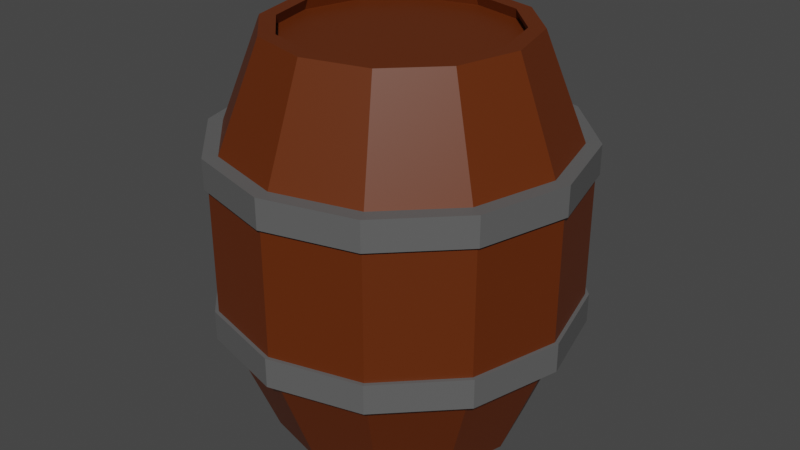 # Source: barrel.blend  (saved by Blender 2.80.75; exported with 4.5.12 LTS)
import bpy
from mathutils import Matrix  # noqa: F401  (used for matrix-valued properties, if any)

bpy.ops.wm.read_factory_settings(use_empty=True)
scene = bpy.context.scene
scene.name = 'Scene'

# ---- collections
col_collection = bpy.data.collections.new('Collection'); scene.collection.children.link(col_collection)

# ---- materials (node trees are filled in below, after node groups)
mat_material_002 = bpy.data.materials.new('Material.002')
mat_material_002.use_transparent_shadow = False
mat_material_001 = bpy.data.materials.new('Material.001')
mat_material_001.use_transparent_shadow = False

# ---- material node trees
mat_material_002.use_nodes = True; mat_material_002.node_tree.nodes.clear()
_N = mat_material_002.node_tree.nodes; _L = mat_material_002.node_tree.links
n0 = _N.new('ShaderNodeOutputMaterial'); n0.name = 'Material Output'; n0.location = (300, 300)
n1 = _N.new('ShaderNodeBsdfPrincipled'); n1.name = 'Principled BSDF'; n1.location = (10, 300)
n1.distribution = 'GGX'
n1.subsurface_method = 'BURLEY'
n1.inputs[0].default_value = (0.1193, 0.02166, 0.0, 1.0)
n1.inputs[3].default_value = 1.45
n1.inputs[27].default_value = (0.0, 0.0, 0.0, 1.0)
n1.inputs[28].default_value = 1.0
_L.new(n1.outputs[0], n0.inputs[0])
n0.is_active_output = True
mat_material_001.use_nodes = True; mat_material_001.node_tree.nodes.clear()
_N = mat_material_001.node_tree.nodes; _L = mat_material_001.node_tree.links
n0 = _N.new('ShaderNodeOutputMaterial'); n0.name = 'Material Output'; n0.location = (300, 300)
n1 = _N.new('ShaderNodeBsdfPrincipled'); n1.name = 'Principled BSDF'; n1.location = (10, 300)
n1.distribution = 'GGX'
n1.subsurface_method = 'BURLEY'
n1.inputs[0].default_value = (0.1107, 0.1107, 0.1107, 1.0)
n1.inputs[3].default_value = 1.45
n1.inputs[27].default_value = (0.0, 0.0, 0.0, 1.0)
n1.inputs[28].default_value = 1.0
_L.new(n1.outputs[0], n0.inputs[0])
n0.is_active_output = True

# ---- world
world_world = bpy.data.worlds.new('World'); scene.world = world_world
world_world.use_nodes = True; world_world.node_tree.nodes.clear()
_N = world_world.node_tree.nodes; _L = world_world.node_tree.links
n0 = _N.new('ShaderNodeOutputWorld'); n0.name = 'World Output'; n0.location = (300, 300)
n1 = _N.new('ShaderNodeBackground'); n1.name = 'Background'; n1.location = (10, 300)
n1.inputs[0].default_value = (0.05088, 0.05088, 0.05088, 1.0)
_L.new(n1.outputs[0], n0.inputs[0])
n0.is_active_output = True
world_world.color = (0.05088, 0.05088, 0.05088)
world_world.use_sun_shadow = False
world_world.sun_shadow_jitter_overblur = 0.0

# ---- meshes
me_cube_001 = bpy.data.meshes.new('Cube.001')
me_cube_001.from_pydata([(-9.969e-10, -0.7104, -1.118), (-0.7104, 1.009e-09, -1.118), (-0.357, -0.6157, -1.118), (-0.6157, -0.357, -1.118), (-0.6465, 1.148e-09, 1.057), (-2.497e-09, -0.6465, 1.057), (-0.5602, -0.3253, 1.057), (-0.3253, -0.5602, 1.057), (-9.969e-10, 0.7104, -1.118), (-0.6157, 0.357, -1.118), (-0.357, 0.6157, -1.118), (-2.497e-09, 0.6465, 1.057), (-0.3253, 0.5602, 1.057), (-0.5602, 0.3253, 1.057), (0.7104, 1.009e-09, -1.118), (0.6157, -0.357, -1.118), (0.357, -0.6157, -1.118), (0.6465, 1.148e-09, 1.057), (0.3253, -0.5602, 1.057), (0.5602, -0.3253, 1.057), (0.357, 0.6157, -1.118), (0.6157, 0.357, -1.118), (0.5602, 0.3253, 1.057), (0.3253, 0.5602, 1.057), (0.0, -1.0, 0.3867), (0.0, -1.0, -0.3867), (-0.5025, -0.8667, -0.3867), (-0.5025, -0.8667, 0.3867), (-0.8667, -0.5025, -0.3867), (-0.8667, -0.5025, 0.3867), (-1.0, 0.0, -0.3867), (-1.0, 0.0, 0.3867), (0.0, 1.0, 0.3867), (0.0, 1.0, -0.3867), (-0.5025, 0.8667, 0.3867), (-0.5025, 0.8667, -0.3867), (-0.8667, 0.5025, 0.3867), (-0.8667, 0.5025, -0.3867), (0.8667, 0.5025, 0.3867), (0.8667, 0.5025, -0.3867), (0.5025, 0.8667, 0.3867), (0.5025, 0.8667, -0.3867), (0.5025, -0.8667, 0.3867), (0.5025, -0.8667, -0.3867), (0.8667, -0.5025, 0.3867), (0.8667, -0.5025, -0.3867), (1.0, 0.0, -0.3867), (1.0, 0.0, 0.3867), (2.216e-09, 0.7742, 0.3867), (0.3898, 0.671, 0.3867), (0.7742, 0.0, 0.3867), (0.671, -0.3898, 0.3867), (0.3898, -0.671, 0.3867), (2.216e-09, -0.7742, 0.3867), (0.671, 0.3898, 0.3867), (-0.7742, 0.0, 0.3867), (-0.671, 0.3898, 0.3867), (-0.3898, 0.671, 0.3867), (-0.671, -0.3898, 0.3867), (-0.3898, -0.671, 0.3867), (-2.208e-09, -8.941e-08, 0.488), (-0.7104, 1.009e-09, 1.118), (-0.6157, 0.357, 1.118), (-9.969e-10, -0.7104, 1.118), (-0.357, -0.6157, 1.118), (-0.6157, -0.357, 1.118), (-0.357, 0.6157, 1.118), (-9.969e-10, 0.7104, 1.118), (0.357, 0.6157, 1.118), (0.6157, 0.357, 1.118), (0.6157, -0.357, 1.118), (0.357, -0.6157, 1.118), (0.7104, 1.009e-09, 1.118), (-0.6227, 1.009e-09, 1.118), (-0.5397, 0.3132, 1.118), (-9.969e-10, -0.6227, 1.118), (-0.3132, -0.5397, 1.118), (-0.5397, -0.3132, 1.118), (-0.3132, 0.5397, 1.118), (-9.969e-10, 0.6227, 1.118), (0.3132, 0.5397, 1.118), (0.5397, 0.3132, 1.118), (0.5397, -0.3132, 1.118), (0.3132, -0.5397, 1.118), (0.6227, 1.009e-09, 1.118)], [], [(17, 22, 23, 11, 12, 13, 4, 6, 7, 5, 18, 19), (67, 32, 34, 66), (25, 0, 16, 43), (3, 28, 30, 1), (37, 9, 1, 30), (72, 47, 38, 69), (62, 36, 31, 61), (68, 40, 32, 67), (69, 38, 40, 68), (71, 42, 44, 70), (2, 26, 28, 3), (70, 44, 47, 72), (1, 9, 10, 8, 20, 21, 14, 15, 16, 0, 2, 3), (45, 15, 14, 46), (43, 16, 15, 45), (0, 25, 26, 2), (41, 20, 8, 33), (46, 14, 21, 39), (39, 21, 20, 41), (35, 10, 9, 37), (66, 34, 36, 62), (29, 65, 61, 31), (27, 64, 65, 29), (24, 63, 64, 27), (33, 8, 10, 35), (45, 46, 47, 44), (43, 45, 44, 42), (25, 43, 42, 24), (41, 33, 32, 40), (39, 41, 40, 38), (46, 39, 38, 47), (37, 30, 31, 36), (35, 37, 36, 34), (33, 35, 34, 32), (29, 31, 30, 28), (27, 29, 28, 26), (24, 27, 26, 25), (63, 24, 42, 71), (57, 56, 60), (54, 49, 60), (59, 53, 60), (51, 50, 60), (48, 57, 60), (50, 54, 60), (52, 51, 60), (55, 58, 60), (56, 55, 60), (53, 52, 60), (58, 59, 60), (49, 48, 60), (73, 74, 62, 61), (75, 76, 64, 63), (76, 77, 65, 64), (77, 73, 61, 65), (78, 79, 67, 66), (74, 78, 66, 62), (80, 81, 69, 68), (82, 83, 71, 70), (84, 82, 70, 72), (81, 84, 72, 69), (83, 75, 63, 71), (79, 80, 68, 67), (4, 13, 74, 73), (5, 7, 76, 75), (7, 6, 77, 76), (6, 4, 73, 77), (12, 11, 79, 78), (13, 12, 78, 74), (23, 22, 81, 80), (19, 18, 83, 82), (17, 19, 82, 84), (22, 17, 84, 81), (18, 5, 75, 83), (11, 23, 80, 79)])
_uv = me_cube_001.uv_layers.new(name='UVMap')
_uv.uv.foreach_set('vector', [0.6411, 0.6202, 0.6462, 0.5627, 0.6676, 0.501, 0.7215, 0.4917, 0.7051, 0.4245, 0.729, 0.413, 0.8233, 0.5865, 0.8287, 0.6661, 0.7942, 0.707, 0.7396, 0.7271, 0.6706, 0.7368, 0.6471, 0.6777, 0.625, 0.3744, 0.5483, 0.3744, 0.5725, 0.3803, 0.6876, 0.3803, 0.4517, 0.8748, 0.375, 0.8744, 0.3543, 0.7859, 0.4436, 0.7859, 0.375, 0.06219, 0.4517, 0.06219, 0.4517, 0.1248, 0.375, 0.1244, 0.4216, 0.3126, 0.2972, 0.3126, 0.375, 0.1256, 0.4517, 0.1252, 0.625, 0.6244, 0.5483, 0.6248, 0.5505, 0.5622, 0.6306, 0.5622, 0.7028, 0.3126, 0.5784, 0.3126, 0.5483, 0.1252, 0.625, 0.1256, 0.6457, 0.4641, 0.5564, 0.4641, 0.5483, 0.3756, 0.625, 0.3756, 0.6306, 0.5622, 0.5505, 0.5622, 0.5564, 0.4641, 0.6457, 0.4641, 0.6457, 0.7859, 0.5564, 0.7859, 0.5505, 0.6878, 0.6306, 0.6878, 0.375, 0.9378, 0.4517, 0.9378, 0.4517, 1.0, 0.375, 1.0, 0.6306, 0.6878, 0.5505, 0.6878, 0.5483, 0.6252, 0.625, 0.6256, 0.125, 0.6244, 0.2972, 0.3126, 0.3124, 0.3803, 0.2506, 0.5, 0.3543, 0.4641, 0.3694, 0.5622, 0.375, 0.6256, 0.3694, 0.6878, 0.3543, 0.7859, 0.2494, 0.75, 0.1872, 0.7333, 0.1417, 0.6878, 0.4495, 0.6878, 0.3694, 0.6878, 0.375, 0.6256, 0.4517, 0.6252, 0.4436, 0.7859, 0.3543, 0.7859, 0.3694, 0.6878, 0.4495, 0.6878, 0.375, 0.8756, 0.4517, 0.8752, 0.4517, 0.9378, 0.375, 0.9378, 0.4436, 0.4641, 0.3543, 0.4641, 0.375, 0.3756, 0.4517, 0.3756, 0.4517, 0.6248, 0.375, 0.6244, 0.3694, 0.5622, 0.4495, 0.5622, 0.4495, 0.5622, 0.3694, 0.5622, 0.3543, 0.4641, 0.4436, 0.4641, 0.4275, 0.3803, 0.3124, 0.3803, 0.2972, 0.3126, 0.4216, 0.3126, 0.6876, 0.3803, 0.5725, 0.3803, 0.5784, 0.3126, 0.7028, 0.3126, 0.5483, 0.06219, 0.625, 0.06219, 0.625, 0.1244, 0.5483, 0.1248, 0.5483, 0.9378, 0.625, 0.9378, 0.625, 1.0, 0.5483, 1.0, 0.5483, 0.8752, 0.625, 0.8756, 0.625, 0.9378, 0.5483, 0.9378, 0.4517, 0.3744, 0.375, 0.3744, 0.3124, 0.3803, 0.4275, 0.3803, 0.4495, 0.6878, 0.4517, 0.6252, 0.5483, 0.6252, 0.5505, 0.6878, 0.4436, 0.7859, 0.4495, 0.6878, 0.5505, 0.6878, 0.5564, 0.7859, 0.4517, 0.8748, 0.4436, 0.7859, 0.5564, 0.7859, 0.5483, 0.8748, 0.4436, 0.4641, 0.4517, 0.3756, 0.5483, 0.3756, 0.5564, 0.4641, 0.4495, 0.5622, 0.4436, 0.4641, 0.5564, 0.4641, 0.5505, 0.5622, 0.4517, 0.6248, 0.4495, 0.5622, 0.5505, 0.5622, 0.5483, 0.6248, 0.4216, 0.3126, 0.4517, 0.1252, 0.5483, 0.1252, 0.5784, 0.3126, 0.4275, 0.3803, 0.4216, 0.3126, 0.5784, 0.3126, 0.5725, 0.3803, 0.4517, 0.3744, 0.4275, 0.3803, 0.5725, 0.3803, 0.5483, 0.3744, 0.5483, 0.06219, 0.5483, 0.1248, 0.4517, 0.1248, 0.4517, 0.06219, 0.5483, 0.9378, 0.5483, 1.0, 0.4517, 1.0, 0.4517, 0.9378, 0.5483, 0.8752, 0.5483, 0.9378, 0.4517, 0.9378, 0.4517, 0.8752, 0.625, 0.8744, 0.5483, 0.8748, 0.5564, 0.7859, 0.6457, 0.7859, 0.0, 0.0, 0.0, 0.0, 0.0, 0.0, 0.0, 0.0, 0.0, 0.0, 0.0, 0.0, 0.0, 0.0, 0.0, 0.0, 0.0, 0.0, 0.0, 0.0, 0.0, 0.0, 0.0, 0.0, 0.0, 0.0, 0.0, 0.0, 0.0, 0.0, 0.0, 0.0, 0.0, 0.0, 0.0, 0.0, 0.0, 0.0, 0.0, 0.0, 0.0, 0.0, 0.0, 0.0, 0.0, 0.0, 0.0, 0.0, 0.0, 0.0, 0.0, 0.0, 0.0, 0.0, 0.0, 0.0, 0.0, 0.0, 0.0, 0.0, 0.0, 0.0, 0.0, 0.0, 0.0, 0.0, 0.0, 0.0, 0.0, 0.0, 0.0, 0.0, 0.8407, 0.5974, 0.7212, 0.3793, 0.7028, 0.3126, 0.875, 0.6256, 0.7427, 0.7369, 0.8015, 0.717, 0.8128, 0.7333, 0.7494, 0.75, 0.8015, 0.717, 0.8405, 0.6751, 0.8583, 0.6878, 0.8128, 0.7333, 0.8405, 0.6751, 0.8407, 0.5974, 0.875, 0.6256, 0.8583, 0.6878, 0.6994, 0.4072, 0.7302, 0.4922, 0.7506, 0.5, 0.6876, 0.3803, 0.7212, 0.3793, 0.6994, 0.4072, 0.6876, 0.3803, 0.7028, 0.3126, 0.6606, 0.4888, 0.6399, 0.5617, 0.6306, 0.5622, 0.6457, 0.4641, 0.6405, 0.6825, 0.6622, 0.7541, 0.6457, 0.7859, 0.6306, 0.6878, 0.6348, 0.6219, 0.6405, 0.6825, 0.6306, 0.6878, 0.625, 0.6244, 0.6399, 0.5617, 0.6348, 0.6219, 0.625, 0.6244, 0.6306, 0.5622, 0.6622, 0.7541, 0.7427, 0.7369, 0.7494, 0.75, 0.6457, 0.7859, 0.7302, 0.4922, 0.6606, 0.4888, 0.6457, 0.4641, 0.7506, 0.5, 0.8233, 0.5865, 0.729, 0.413, 0.7212, 0.3793, 0.8407, 0.5974, 0.7396, 0.7271, 0.7942, 0.707, 0.8015, 0.717, 0.7427, 0.7369, 0.7942, 0.707, 0.8287, 0.6661, 0.8405, 0.6751, 0.8015, 0.717, 0.8287, 0.6661, 0.8233, 0.5865, 0.8407, 0.5974, 0.8405, 0.6751, 0.7051, 0.4245, 0.7215, 0.4917, 0.7302, 0.4922, 0.6994, 0.4072, 0.729, 0.413, 0.7051, 0.4245, 0.6994, 0.4072, 0.7212, 0.3793, 0.6676, 0.501, 0.6462, 0.5627, 0.6399, 0.5617, 0.6606, 0.4888, 0.6471, 0.6777, 0.6706, 0.7368, 0.6622, 0.7541, 0.6405, 0.6825, 0.6411, 0.6202, 0.6471, 0.6777, 0.6405, 0.6825, 0.6348, 0.6219, 0.6462, 0.5627, 0.6411, 0.6202, 0.6348, 0.6219, 0.6399, 0.5617, 0.6706, 0.7368, 0.7396, 0.7271, 0.7427, 0.7369, 0.6622, 0.7541, 0.7215, 0.4917, 0.6676, 0.501, 0.6606, 0.4888, 0.7302, 0.4922])
me_cube_001.materials.append(mat_material_002)
me_cube_001.use_remesh_preserve_volume = False
me_cube_001.use_remesh_preserve_attributes = False
me_cube_001.use_mirror_vertex_groups = False
me_cube_001.update()
me_cube_002 = bpy.data.meshes.new('Cube.002')
me_cube_002.from_pydata([(-2.051e-10, 1.021, -0.5557), (0.5129, 0.8848, -0.5557), (1.021, 0.0, -0.5557), (0.8848, -0.5129, -0.5557), (0.5129, -0.8848, -0.5557), (-2.051e-10, -1.021, -0.5557), (0.8848, 0.5129, -0.5557), (-1.021, 0.0, -0.5557), (-0.8848, 0.5129, -0.5557), (-0.5129, 0.8848, -0.5557), (-0.8848, -0.5129, -0.5557), (-0.5129, -0.8848, -0.5557), (7.063e-09, 1.021, -0.3899), (0.5129, 0.8848, -0.3899), (1.021, -1.143e-09, -0.3899), (0.8848, -0.5129, -0.3899), (0.5129, -0.8848, -0.3899), (7.063e-09, -1.021, -0.3899), (0.8848, 0.5129, -0.3899), (-1.021, -1.143e-09, -0.3899), (-0.8848, 0.5129, -0.3899), (-0.5129, 0.8848, -0.3899), (-0.8848, -0.5129, -0.3899), (-0.5129, -0.8848, -0.3899), (5.979e-09, 0.3908, -0.5557), (0.1985, 0.3387, -0.5557), (0.3908, 0.0, -0.5557), (0.3387, -0.1985, -0.5557), (0.1985, -0.3387, -0.5557), (5.979e-09, -0.3908, -0.5557), (0.3387, 0.1985, -0.5557), (-0.3908, 0.0, -0.5557), (-0.3387, 0.1985, -0.5557), (-0.1985, 0.3387, -0.5557), (-0.3387, -0.1985, -0.5557), (-0.1985, -0.3387, -0.5557), (8.79e-10, 0.3908, -0.3899), (0.1985, 0.3387, -0.3899), (0.3908, -1.143e-09, -0.3899), (0.3387, -0.1985, -0.3899), (0.1985, -0.3387, -0.3899), (8.79e-10, -0.3908, -0.3899), (0.3387, 0.1985, -0.3899), (-0.3908, -1.143e-09, -0.3899), (-0.3387, 0.1985, -0.3899), (-0.1985, 0.3387, -0.3899), (-0.3387, -0.1985, -0.3899), (-0.1985, -0.3387, -0.3899)], [], [(9, 8, 20, 21), (6, 1, 13, 18), (11, 5, 17, 23), (3, 2, 14, 15), (0, 9, 21, 12), (2, 6, 18, 14), (4, 3, 15, 16), (7, 10, 22, 19), (8, 7, 19, 20), (5, 4, 16, 17), (10, 11, 23, 22), (1, 0, 12, 13), (33, 45, 44, 32), (30, 42, 37, 25), (35, 47, 41, 29), (27, 39, 38, 26), (24, 36, 45, 33), (26, 38, 42, 30), (28, 40, 39, 27), (31, 43, 46, 34), (32, 44, 43, 31), (29, 41, 40, 28), (34, 46, 47, 35), (25, 37, 36, 24), (2, 3, 27, 26), (18, 13, 37, 42), (10, 7, 31, 34), (3, 4, 28, 27), (14, 18, 42, 38), (11, 10, 34, 35), (4, 5, 29, 28), (20, 19, 43, 44), (5, 11, 35, 29), (1, 6, 30, 25), (21, 20, 44, 45), (13, 12, 36, 37), (6, 2, 26, 30), (12, 21, 45, 36), (15, 14, 38, 39), (7, 8, 32, 31), (19, 22, 46, 43), (16, 15, 39, 40), (8, 9, 33, 32), (22, 23, 47, 46), (0, 1, 25, 24), (17, 16, 40, 41), (9, 0, 24, 33), (23, 17, 41, 47)])
_uv = me_cube_002.uv_layers.new(name='UVMap')
_uv.uv.foreach_set('vector', [0.0, 0.0, 0.0, 0.0, 0.0, 0.0, 0.0, 0.0, 0.0, 0.0, 0.0, 0.0, 0.0, 0.0, 0.0, 0.0, 0.0, 0.0, 0.0, 0.0, 0.0, 0.0, 0.0, 0.0, 0.0, 0.0, 0.0, 0.0, 0.0, 0.0, 0.0, 0.0, 0.0, 0.0, 0.0, 0.0, 0.0, 0.0, 0.0, 0.0, 0.0, 0.0, 0.0, 0.0, 0.0, 0.0, 0.0, 0.0, 0.0, 0.0, 0.0, 0.0, 0.0, 0.0, 0.0, 0.0, 0.0, 0.0, 0.0, 0.0, 0.0, 0.0, 0.0, 0.0, 0.0, 0.0, 0.0, 0.0, 0.0, 0.0, 0.0, 0.0, 0.0, 0.0, 0.0, 0.0, 0.0, 0.0, 0.0, 0.0, 0.0, 0.0, 0.0, 0.0, 0.0, 0.0, 0.0, 0.0, 0.0, 0.0, 0.0, 0.0, 0.0, 0.0, 0.0, 0.0, 0.0, 0.0, 0.0, 0.0, 0.0, 0.0, 0.0, 0.0, 0.0, 0.0, 0.0, 0.0, 0.0, 0.0, 0.0, 0.0, 0.0, 0.0, 0.0, 0.0, 0.0, 0.0, 0.0, 0.0, 0.0, 0.0, 0.0, 0.0, 0.0, 0.0, 0.0, 0.0, 0.0, 0.0, 0.0, 0.0, 0.0, 0.0, 0.0, 0.0, 0.0, 0.0, 0.0, 0.0, 0.0, 0.0, 0.0, 0.0, 0.0, 0.0, 0.0, 0.0, 0.0, 0.0, 0.0, 0.0, 0.0, 0.0, 0.0, 0.0, 0.0, 0.0, 0.0, 0.0, 0.0, 0.0, 0.0, 0.0, 0.0, 0.0, 0.0, 0.0, 0.0, 0.0, 0.0, 0.0, 0.0, 0.0, 0.0, 0.0, 0.0, 0.0, 0.0, 0.0, 0.0, 0.0, 0.0, 0.0, 0.0, 0.0, 0.0, 0.0, 0.0, 0.0, 0.0, 0.0, 0.0, 0.0, 0.0, 0.0, 0.0, 0.0, 0.0, 0.0, 0.0, 0.0, 0.0, 0.0, 0.0, 0.0, 0.0, 0.0, 0.0, 0.0, 0.0, 0.0, 0.0, 0.0, 0.0, 0.0, 0.0, 0.0, 0.0, 0.0, 0.0, 0.0, 0.0, 0.0, 0.0, 0.0, 0.0, 0.0, 0.0, 0.0, 0.0, 0.0, 0.0, 0.0, 0.0, 0.0, 0.0, 0.0, 0.0, 0.0, 0.0, 0.0, 0.0, 0.0, 0.0, 0.0, 0.0, 0.0, 0.0, 0.0, 0.0, 0.0, 0.0, 0.0, 0.0, 0.0, 0.0, 0.0, 0.0, 0.0, 0.0, 0.0, 0.0, 0.0, 0.0, 0.0, 0.0, 0.0, 0.0, 0.0, 0.0, 0.0, 0.0, 0.0, 0.0, 0.0, 0.0, 0.0, 0.0, 0.0, 0.0, 0.0, 0.0, 0.0, 0.0, 0.0, 0.0, 0.0, 0.0, 0.0, 0.0, 0.0, 0.0, 0.0, 0.0, 0.0, 0.0, 0.0, 0.0, 0.0, 0.0, 0.0, 0.0, 0.0, 0.0, 0.0, 0.0, 0.0, 0.0, 0.0, 0.0, 0.0, 0.0, 0.0, 0.0, 0.0, 0.0, 0.0, 0.0, 0.0, 0.0, 0.0, 0.0, 0.0, 0.0, 0.0, 0.0, 0.0, 0.0, 0.0, 0.0, 0.0, 0.0, 0.0, 0.0, 0.0, 0.0, 0.0, 0.0, 0.0, 0.0, 0.0, 0.0, 0.0, 0.0, 0.0, 0.0, 0.0, 0.0, 0.0, 0.0, 0.0, 0.0, 0.0, 0.0, 0.0, 0.0, 0.0, 0.0, 0.0, 0.0, 0.0, 0.0, 0.0, 0.0, 0.0, 0.0, 0.0, 0.0, 0.0, 0.0, 0.0, 0.0, 0.0, 0.0, 0.0, 0.0, 0.0, 0.0, 0.0, 0.0, 0.0, 0.0, 0.0])
me_cube_002.materials.append(mat_material_001)
me_cube_002.use_remesh_preserve_volume = False
me_cube_002.use_remesh_preserve_attributes = False
me_cube_002.use_mirror_vertex_groups = False
me_cube_002.update()
me_cube_003 = bpy.data.meshes.new('Cube.003')
me_cube_003.from_pydata([(-2.051e-10, 1.021, -0.5557), (0.5129, 0.8848, -0.5557), (1.021, 0.0, -0.5557), (0.8848, -0.5129, -0.5557), (0.5129, -0.8848, -0.5557), (-2.051e-10, -1.021, -0.5557), (0.8848, 0.5129, -0.5557), (-1.021, 0.0, -0.5557), (-0.8848, 0.5129, -0.5557), (-0.5129, 0.8848, -0.5557), (-0.8848, -0.5129, -0.5557), (-0.5129, -0.8848, -0.5557), (7.063e-09, 1.021, -0.3899), (0.5129, 0.8848, -0.3899), (1.021, -1.143e-09, -0.3899), (0.8848, -0.5129, -0.3899), (0.5129, -0.8848, -0.3899), (7.063e-09, -1.021, -0.3899), (0.8848, 0.5129, -0.3899), (-1.021, -1.143e-09, -0.3899), (-0.8848, 0.5129, -0.3899), (-0.5129, 0.8848, -0.3899), (-0.8848, -0.5129, -0.3899), (-0.5129, -0.8848, -0.3899), (5.979e-09, 0.3908, -0.5557), (0.1985, 0.3387, -0.5557), (0.3908, 0.0, -0.5557), (0.3387, -0.1985, -0.5557), (0.1985, -0.3387, -0.5557), (5.979e-09, -0.3908, -0.5557), (0.3387, 0.1985, -0.5557), (-0.3908, 0.0, -0.5557), (-0.3387, 0.1985, -0.5557), (-0.1985, 0.3387, -0.5557), (-0.3387, -0.1985, -0.5557), (-0.1985, -0.3387, -0.5557), (8.79e-10, 0.3908, -0.3899), (0.1985, 0.3387, -0.3899), (0.3908, -1.143e-09, -0.3899), (0.3387, -0.1985, -0.3899), (0.1985, -0.3387, -0.3899), (8.79e-10, -0.3908, -0.3899), (0.3387, 0.1985, -0.3899), (-0.3908, -1.143e-09, -0.3899), (-0.3387, 0.1985, -0.3899), (-0.1985, 0.3387, -0.3899), (-0.3387, -0.1985, -0.3899), (-0.1985, -0.3387, -0.3899)], [], [(9, 8, 20, 21), (6, 1, 13, 18), (11, 5, 17, 23), (3, 2, 14, 15), (0, 9, 21, 12), (2, 6, 18, 14), (4, 3, 15, 16), (7, 10, 22, 19), (8, 7, 19, 20), (5, 4, 16, 17), (10, 11, 23, 22), (1, 0, 12, 13), (33, 45, 44, 32), (30, 42, 37, 25), (35, 47, 41, 29), (27, 39, 38, 26), (24, 36, 45, 33), (26, 38, 42, 30), (28, 40, 39, 27), (31, 43, 46, 34), (32, 44, 43, 31), (29, 41, 40, 28), (34, 46, 47, 35), (25, 37, 36, 24), (2, 3, 27, 26), (18, 13, 37, 42), (10, 7, 31, 34), (3, 4, 28, 27), (14, 18, 42, 38), (11, 10, 34, 35), (4, 5, 29, 28), (20, 19, 43, 44), (5, 11, 35, 29), (1, 6, 30, 25), (21, 20, 44, 45), (13, 12, 36, 37), (6, 2, 26, 30), (12, 21, 45, 36), (15, 14, 38, 39), (7, 8, 32, 31), (19, 22, 46, 43), (16, 15, 39, 40), (8, 9, 33, 32), (22, 23, 47, 46), (0, 1, 25, 24), (17, 16, 40, 41), (9, 0, 24, 33), (23, 17, 41, 47)])
_uv = me_cube_003.uv_layers.new(name='UVMap')
_uv.uv.foreach_set('vector', [0.0, 0.0, 0.0, 0.0, 0.0, 0.0, 0.0, 0.0, 0.0, 0.0, 0.0, 0.0, 0.0, 0.0, 0.0, 0.0, 0.0, 0.0, 0.0, 0.0, 0.0, 0.0, 0.0, 0.0, 0.0, 0.0, 0.0, 0.0, 0.0, 0.0, 0.0, 0.0, 0.0, 0.0, 0.0, 0.0, 0.0, 0.0, 0.0, 0.0, 0.0, 0.0, 0.0, 0.0, 0.0, 0.0, 0.0, 0.0, 0.0, 0.0, 0.0, 0.0, 0.0, 0.0, 0.0, 0.0, 0.0, 0.0, 0.0, 0.0, 0.0, 0.0, 0.0, 0.0, 0.0, 0.0, 0.0, 0.0, 0.0, 0.0, 0.0, 0.0, 0.0, 0.0, 0.0, 0.0, 0.0, 0.0, 0.0, 0.0, 0.0, 0.0, 0.0, 0.0, 0.0, 0.0, 0.0, 0.0, 0.0, 0.0, 0.0, 0.0, 0.0, 0.0, 0.0, 0.0, 0.0, 0.0, 0.0, 0.0, 0.0, 0.0, 0.0, 0.0, 0.0, 0.0, 0.0, 0.0, 0.0, 0.0, 0.0, 0.0, 0.0, 0.0, 0.0, 0.0, 0.0, 0.0, 0.0, 0.0, 0.0, 0.0, 0.0, 0.0, 0.0, 0.0, 0.0, 0.0, 0.0, 0.0, 0.0, 0.0, 0.0, 0.0, 0.0, 0.0, 0.0, 0.0, 0.0, 0.0, 0.0, 0.0, 0.0, 0.0, 0.0, 0.0, 0.0, 0.0, 0.0, 0.0, 0.0, 0.0, 0.0, 0.0, 0.0, 0.0, 0.0, 0.0, 0.0, 0.0, 0.0, 0.0, 0.0, 0.0, 0.0, 0.0, 0.0, 0.0, 0.0, 0.0, 0.0, 0.0, 0.0, 0.0, 0.0, 0.0, 0.0, 0.0, 0.0, 0.0, 0.0, 0.0, 0.0, 0.0, 0.0, 0.0, 0.0, 0.0, 0.0, 0.0, 0.0, 0.0, 0.0, 0.0, 0.0, 0.0, 0.0, 0.0, 0.0, 0.0, 0.0, 0.0, 0.0, 0.0, 0.0, 0.0, 0.0, 0.0, 0.0, 0.0, 0.0, 0.0, 0.0, 0.0, 0.0, 0.0, 0.0, 0.0, 0.0, 0.0, 0.0, 0.0, 0.0, 0.0, 0.0, 0.0, 0.0, 0.0, 0.0, 0.0, 0.0, 0.0, 0.0, 0.0, 0.0, 0.0, 0.0, 0.0, 0.0, 0.0, 0.0, 0.0, 0.0, 0.0, 0.0, 0.0, 0.0, 0.0, 0.0, 0.0, 0.0, 0.0, 0.0, 0.0, 0.0, 0.0, 0.0, 0.0, 0.0, 0.0, 0.0, 0.0, 0.0, 0.0, 0.0, 0.0, 0.0, 0.0, 0.0, 0.0, 0.0, 0.0, 0.0, 0.0, 0.0, 0.0, 0.0, 0.0, 0.0, 0.0, 0.0, 0.0, 0.0, 0.0, 0.0, 0.0, 0.0, 0.0, 0.0, 0.0, 0.0, 0.0, 0.0, 0.0, 0.0, 0.0, 0.0, 0.0, 0.0, 0.0, 0.0, 0.0, 0.0, 0.0, 0.0, 0.0, 0.0, 0.0, 0.0, 0.0, 0.0, 0.0, 0.0, 0.0, 0.0, 0.0, 0.0, 0.0, 0.0, 0.0, 0.0, 0.0, 0.0, 0.0, 0.0, 0.0, 0.0, 0.0, 0.0, 0.0, 0.0, 0.0, 0.0, 0.0, 0.0, 0.0, 0.0, 0.0, 0.0, 0.0, 0.0, 0.0, 0.0, 0.0, 0.0, 0.0, 0.0, 0.0, 0.0, 0.0, 0.0, 0.0, 0.0, 0.0, 0.0, 0.0, 0.0, 0.0, 0.0, 0.0, 0.0, 0.0, 0.0, 0.0, 0.0, 0.0, 0.0, 0.0, 0.0, 0.0, 0.0, 0.0, 0.0, 0.0, 0.0, 0.0, 0.0, 0.0, 0.0, 0.0, 0.0, 0.0, 0.0, 0.0])
me_cube_003.materials.append(mat_material_001)
me_cube_003.use_remesh_preserve_volume = False
me_cube_003.use_remesh_preserve_attributes = False
me_cube_003.use_mirror_vertex_groups = False
me_cube_003.update()

# ---- objects
ob_cube = bpy.data.objects.new('Cube', me_cube_001)
ob_cube_001 = bpy.data.objects.new('Cube.001', me_cube_002)
ob_cube_002 = bpy.data.objects.new('Cube.002', me_cube_003)

# ---- transforms, parenting, visibility, modifiers, constraints
ob_cube.location = (0.0, 0.0, 0.0)
ob_cube.lineart.crease_threshold = 0.0
ob_cube_001.location = (0.0, 0.0, 0.06381)
ob_cube_001.lineart.crease_threshold = 0.0
ob_cube_002.location = (0.0, 0.0, 0.9298)
ob_cube_002.lineart.crease_threshold = 0.0

# ---- collection membership
col_collection.objects.link(ob_cube)
col_collection.objects.link(ob_cube_001)
col_collection.objects.link(ob_cube_002)

# ---- scene / render settings (as saved in the file)
scene.frame_start = 1; scene.frame_end = 250; scene.frame_set(1)
scene.render.engine = 'BLENDER_EEVEE_NEXT'
scene.cycles.use_denoising = False
scene.cycles.samples = 128
scene.cycles.sampling_pattern = 'TABULATED_SOBOL'
scene.cycles.use_adaptive_sampling = False
scene.cycles.use_light_tree = False
scene.view_settings.view_transform = 'Filmic'
bpy.context.view_layer.update()

# ---- added for rendering (the .blend has no active camera and no usable light): camera, sun
cam_auto = bpy.data.cameras.new('AutoCamera')
cam_auto.lens = 50.0
cam_auto.sensor_width = 36.0
cam_auto.clip_end = 1000.0
ob_auto_camera = bpy.data.objects.new('AutoCamera', cam_auto)
scene.collection.objects.link(ob_auto_camera)
ob_auto_camera.location = (3.37864, -4.05437, 2.70291)
ob_auto_camera.rotation_euler = (1.09748, -7.21219e-08, 0.694738)
scene.camera = ob_auto_camera
light_auto_sun = bpy.data.lights.new('AutoSun', 'SUN')
light_auto_sun.energy = 3.0
light_auto_sun.angle = 0.0523599
ob_auto_sun = bpy.data.objects.new('AutoSun', light_auto_sun)
scene.collection.objects.link(ob_auto_sun)
ob_auto_sun.rotation_euler = (0.872665, 0.174533, 0.523599)
bpy.context.view_layer.update()
